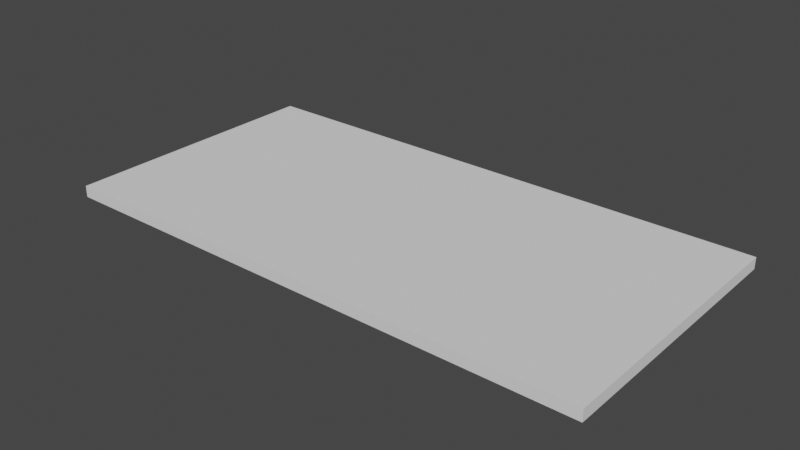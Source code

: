 # Source: GeoNodeCabinetPart.blend  (saved by Blender 4.2.66; exported with 4.5.12 LTS)
import bpy
from mathutils import Matrix  # noqa: F401  (used for matrix-valued properties, if any)

bpy.ops.wm.read_factory_settings(use_empty=True)
scene = bpy.context.scene
scene.name = 'Scene'

# ---- collections
col_collection = bpy.data.collections.new('Collection'); scene.collection.children.link(col_collection)

# ---- node groups
ng_geonodecabinetpart = bpy.data.node_groups.new('GeoNodeCabinetPart', 'GeometryNodeTree')
_s = ng_geonodecabinetpart.interface.new_socket(name='Geometry', in_out='OUTPUT', socket_type='NodeSocketGeometry')
_s = ng_geonodecabinetpart.interface.new_socket(name='Geometry', in_out='INPUT', socket_type='NodeSocketGeometry')
_s = ng_geonodecabinetpart.interface.new_socket(name='Length', in_out='INPUT', socket_type='NodeSocketFloat')
_s.subtype = 'DISTANCE'
_s = ng_geonodecabinetpart.interface.new_socket(name='Width', in_out='INPUT', socket_type='NodeSocketFloat')
_s.subtype = 'DISTANCE'
_s = ng_geonodecabinetpart.interface.new_socket(name='Thickness', in_out='INPUT', socket_type='NodeSocketFloat')
_s.subtype = 'DISTANCE'
_s = ng_geonodecabinetpart.interface.new_socket(name='Mirror X', in_out='INPUT', socket_type='NodeSocketBool')
_s = ng_geonodecabinetpart.interface.new_socket(name='Mirror Y', in_out='INPUT', socket_type='NodeSocketBool')
_s = ng_geonodecabinetpart.interface.new_socket(name='Mirror Z', in_out='INPUT', socket_type='NodeSocketBool')
_s = ng_geonodecabinetpart.interface.new_socket(name='Top Surface', in_out='INPUT', socket_type='NodeSocketMaterial')
_s = ng_geonodecabinetpart.interface.new_socket(name='Bottom Surface', in_out='INPUT', socket_type='NodeSocketMaterial')
_s = ng_geonodecabinetpart.interface.new_socket(name='Edge W1', in_out='INPUT', socket_type='NodeSocketMaterial')
_s = ng_geonodecabinetpart.interface.new_socket(name='Edge W2', in_out='INPUT', socket_type='NodeSocketMaterial')
_s = ng_geonodecabinetpart.interface.new_socket(name='Edge L1', in_out='INPUT', socket_type='NodeSocketMaterial')
_s = ng_geonodecabinetpart.interface.new_socket(name='Edge L2', in_out='INPUT', socket_type='NodeSocketMaterial')
ng_geonodecabinetpart.is_modifier = True
_N = ng_geonodecabinetpart.nodes; _L = ng_geonodecabinetpart.links
n0 = _N.new('GeometryNodeSwitch'); n0.name = 'Switch'; n0.location = (2352, 23)
n1 = _N.new('NodeGroupOutput'); n1.name = 'Group Output'; n1.location = (2616, 23)
n2 = _N.new('GeometryNodeTransform'); n2.name = 'Transform Geometry.001'; n2.location = (1784, -11)
n3 = _N.new('GeometryNodeSetMaterial'); n3.name = 'Set Material'; n3.location = (609, 485)
n4 = _N.new('GeometryNodeSetMaterial'); n4.name = 'Set Material.001'; n4.location = (783, 401)
n5 = _N.new('GeometryNodeSetMaterial'); n5.name = 'Set Material.002'; n5.location = (960, 318)
n6 = _N.new('GeometryNodeSetMaterial'); n6.name = 'Set Material.003'; n6.location = (1155, 223)
n7 = _N.new('GeometryNodeSetMaterial'); n7.name = 'Set Material.004'; n7.location = (1344, 142)
n8 = _N.new('GeometryNodeSetMaterial'); n8.name = 'Set Material.005'; n8.location = (1531, 56)
n9 = _N.new('NodeGroupInput'); n9.name = 'Group Input.001'; n9.location = (-446, 453)
n10 = _N.new('GeometryNodeInputNormal'); n10.name = 'Normal'; n10.location = (-528, 600)
n10.legacy_corner_normals = True
n11 = _N.new('ShaderNodeSeparateXYZ'); n11.name = 'Separate XYZ'; n11.location = (-304, 641)
n12 = _N.new('FunctionNodeCompare'); n12.name = 'Compare.001'; n12.location = (39, 525)
n12.label = 'TOP FACE'
n12.hide = True
n12.operation = 'EQUAL'
n12.inputs[1].default_value = 1.0
n12.inputs[6].default_value = (0.0, 0.0, 0.0, 0.0)
n12.inputs[7].default_value = (0.0, 0.0, 0.0, 0.0)
n13 = _N.new('FunctionNodeCompare'); n13.name = 'Compare.002'; n13.location = (39, 477)
n13.label = 'BOTTOM FACE'
n13.hide = True
n13.operation = 'EQUAL'
n13.inputs[1].default_value = -1.0
n13.inputs[6].default_value = (0.0, 0.0, 0.0, 0.0)
n13.inputs[7].default_value = (0.0, 0.0, 0.0, 0.0)
n14 = _N.new('FunctionNodeCompare'); n14.name = 'Compare.003'; n14.location = (39, 709)
n14.label = 'W1'
n14.hide = True
n14.operation = 'EQUAL'
n14.inputs[1].default_value = -1.0
n14.inputs[6].default_value = (0.0, 0.0, 0.0, 0.0)
n14.inputs[7].default_value = (0.0, 0.0, 0.0, 0.0)
n15 = _N.new('FunctionNodeCompare'); n15.name = 'Compare.004'; n15.location = (39, 661)
n15.label = 'W2'
n15.hide = True
n15.operation = 'EQUAL'
n15.inputs[1].default_value = 1.0
n15.inputs[6].default_value = (0.0, 0.0, 0.0, 0.0)
n15.inputs[7].default_value = (0.0, 0.0, 0.0, 0.0)
n16 = _N.new('FunctionNodeCompare'); n16.name = 'Compare.005'; n16.location = (39, 613)
n16.label = 'L1'
n16.hide = True
n16.operation = 'EQUAL'
n16.inputs[1].default_value = -1.0
n16.inputs[6].default_value = (0.0, 0.0, 0.0, 0.0)
n16.inputs[7].default_value = (0.0, 0.0, 0.0, 0.0)
n17 = _N.new('ShaderNodeMath'); n17.name = 'Math'; n17.location = (-258, -282)
n17.hide = True
n17.operation = 'DIVIDE'
n17.inputs[1].default_value = 2.0
n18 = _N.new('ShaderNodeMath'); n18.name = 'Math.001'; n18.location = (-260, -328)
n18.hide = True
n18.operation = 'DIVIDE'
n18.inputs[1].default_value = 2.0
n19 = _N.new('ShaderNodeMath'); n19.name = 'Math.002'; n19.location = (-261, -377)
n19.hide = True
n19.operation = 'DIVIDE'
n19.inputs[1].default_value = 2.0
n20 = _N.new('ShaderNodeCombineXYZ'); n20.name = 'Combine XYZ'; n20.location = (-319, -72)
n21 = _N.new('ShaderNodeCombineXYZ'); n21.name = 'Combine XYZ.001'; n21.location = (7, -282)
n22 = _N.new('ShaderNodeMapRange'); n22.name = 'Map Range'; n22.location = (-266, -460)
n22.hide = True
n22.inputs[3].default_value = 1.0
n22.inputs[4].default_value = -1.0
n23 = _N.new('ShaderNodeMapRange'); n23.name = 'Map Range.001'; n23.location = (-266, -512)
n23.hide = True
n23.inputs[3].default_value = 1.0
n23.inputs[4].default_value = -1.0
n24 = _N.new('ShaderNodeMapRange'); n24.name = 'Map Range.002'; n24.location = (-265, -569)
n24.hide = True
n24.inputs[3].default_value = 1.0
n24.inputs[4].default_value = -1.0
n25 = _N.new('ShaderNodeCombineXYZ'); n25.name = 'Combine XYZ.002'; n25.location = (7, -452)
n26 = _N.new('ShaderNodeMath'); n26.name = 'Math.003'; n26.location = (-411, -658)
n27 = _N.new('ShaderNodeMath'); n27.name = 'Math.004'; n27.location = (-102, -663)
n28 = _N.new('FunctionNodeCompare'); n28.name = 'Compare'; n28.location = (259, -606)
n28.operation = 'EQUAL'
n28.data_type = 'INT'
n28.inputs[1].default_value = 2.0
n28.inputs[3].default_value = 1
n28.inputs[6].default_value = (0.0, 0.0, 0.0, 0.0)
n28.inputs[7].default_value = (0.0, 0.0, 0.0, 0.0)
n29 = _N.new('NodeGroupInput'); n29.name = 'Group Input'; n29.location = (-654, -70)
n30 = _N.new('GeometryNodeStoreNamedAttribute'); n30.name = 'Store Named Attribute'; n30.location = (105, 25)
n30.data_type = 'FLOAT_VECTOR'
n30.domain = 'CORNER'
n30.inputs[2].default_value = 'uv_map'
n31 = _N.new('GeometryNodeMeshCube'); n31.name = 'Cube'; n31.location = (-105, -80)
n32 = _N.new('GeometryNodeTransform'); n32.name = 'Transform Geometry'; n32.location = (335, -45)
n33 = _N.new('FunctionNodeCompare'); n33.name = 'Compare.006'; n33.location = (39, 566)
n33.label = 'L2'
n33.hide = True
n33.operation = 'EQUAL'
n33.inputs[1].default_value = 1.0
n33.inputs[6].default_value = (0.0, 0.0, 0.0, 0.0)
n33.inputs[7].default_value = (0.0, 0.0, 0.0, 0.0)
n34 = _N.new('GeometryNodeFlipFaces'); n34.name = 'Flip Faces'; n34.location = (2063, 77)
_L.new(n29.outputs[1], n20.inputs[0])
_L.new(n29.outputs[2], n20.inputs[1])
_L.new(n29.outputs[3], n20.inputs[2])
_L.new(n20.outputs[0], n31.inputs[0])
_L.new(n30.outputs[0], n32.inputs[0])
_L.new(n29.outputs[1], n17.inputs[0])
_L.new(n17.outputs[0], n21.inputs[0])
_L.new(n21.outputs[0], n32.inputs[1])
_L.new(n29.outputs[2], n18.inputs[0])
_L.new(n18.outputs[0], n21.inputs[1])
_L.new(n29.outputs[3], n19.inputs[0])
_L.new(n19.outputs[0], n21.inputs[2])
_L.new(n29.outputs[4], n22.inputs[0])
_L.new(n22.outputs[0], n25.inputs[0])
_L.new(n29.outputs[5], n23.inputs[0])
_L.new(n29.outputs[6], n24.inputs[0])
_L.new(n23.outputs[0], n25.inputs[1])
_L.new(n24.outputs[0], n25.inputs[2])
_L.new(n25.outputs[0], n2.inputs[3])
_L.new(n26.outputs[0], n27.inputs[0])
_L.new(n29.outputs[4], n26.inputs[0])
_L.new(n29.outputs[5], n26.inputs[1])
_L.new(n29.outputs[6], n27.inputs[1])
_L.new(n2.outputs[0], n34.inputs[0])
_L.new(n27.outputs[0], n28.inputs[0])
_L.new(n27.outputs[0], n28.inputs[2])
_L.new(n28.outputs[0], n0.inputs[0])
_L.new(n0.outputs[0], n1.inputs[0])
_L.new(n2.outputs[0], n0.inputs[1])
_L.new(n34.outputs[0], n0.inputs[2])
_L.new(n10.outputs[0], n11.inputs[0])
_L.new(n9.outputs[7], n3.inputs[2])
_L.new(n31.outputs[0], n30.inputs[0])
_L.new(n31.outputs[1], n30.inputs[3])
_L.new(n32.outputs[0], n3.inputs[0])
_L.new(n12.outputs[0], n3.inputs[1])
_L.new(n11.outputs[2], n12.inputs[0])
_L.new(n11.outputs[2], n13.inputs[0])
_L.new(n3.outputs[0], n4.inputs[0])
_L.new(n13.outputs[0], n4.inputs[1])
_L.new(n9.outputs[8], n4.inputs[2])
_L.new(n9.outputs[9], n5.inputs[2])
_L.new(n4.outputs[0], n5.inputs[0])
_L.new(n8.outputs[0], n2.inputs[0])
_L.new(n14.outputs[0], n5.inputs[1])
_L.new(n11.outputs[0], n14.inputs[0])
_L.new(n11.outputs[0], n15.inputs[0])
_L.new(n5.outputs[0], n6.inputs[0])
_L.new(n9.outputs[10], n6.inputs[2])
_L.new(n15.outputs[0], n6.inputs[1])
_L.new(n6.outputs[0], n7.inputs[0])
_L.new(n9.outputs[11], n7.inputs[2])
_L.new(n11.outputs[1], n16.inputs[0])
_L.new(n11.outputs[1], n33.inputs[0])
_L.new(n16.outputs[0], n7.inputs[1])
_L.new(n7.outputs[0], n8.inputs[0])
_L.new(n9.outputs[12], n8.inputs[2])
_L.new(n33.outputs[0], n8.inputs[1])
n1.is_active_output = True

# ---- world
world_world = bpy.data.worlds.new('World'); scene.world = world_world
world_world.use_nodes = True; world_world.node_tree.nodes.clear()
_N = world_world.node_tree.nodes; _L = world_world.node_tree.links
n0 = _N.new('ShaderNodeOutputWorld'); n0.name = 'World Output'; n0.location = (300, 300)
n1 = _N.new('ShaderNodeBackground'); n1.name = 'Background'; n1.location = (10, 300)
n1.inputs[0].default_value = (0.05088, 0.05088, 0.05088, 1.0)
_L.new(n1.outputs[0], n0.inputs[0])
n0.is_active_output = True
world_world.color = (0.05088, 0.05088, 0.05088)
world_world.use_sun_shadow = False
world_world.sun_shadow_jitter_overblur = 0.0

# ---- meshes
me_cube_001 = bpy.data.meshes.new('Cube.001')
me_cube_001.from_pydata([], [], [])
_uv = me_cube_001.uv_layers.new(name='UVMap')
_uv.uv.foreach_set('vector', [])
me_cube_001.update()

# ---- objects
ob_geonodecabinetpart = bpy.data.objects.new('GeoNodeCabinetPart', me_cube_001)

# ---- transforms, parenting, visibility, modifiers, constraints
ob_geonodecabinetpart.location = (0.0, 0.0, 0.0)
_m = ob_geonodecabinetpart.modifiers.new('GeometryNodes', 'NODES')
_m.node_group = ng_geonodecabinetpart
_gi = [s.identifier for s in ng_geonodecabinetpart.interface.items_tree if s.item_type == 'SOCKET' and s.in_out == 'INPUT']
_m[_gi[1]] = 0.9144  # Length
_m[_gi[2]] = 0.4572  # Width
_m[_gi[3]] = 0.01905  # Thickness
_m[_gi[7]] = None  # Top Surface
_m[_gi[8]] = None  # Bottom Surface
_m[_gi[9]] = None  # Edge W1
_m[_gi[10]] = None  # Edge W2
_m[_gi[11]] = None  # Edge L1
_m[_gi[12]] = None  # Edge L2

# ---- collection membership
col_collection.objects.link(ob_geonodecabinetpart)

# ---- scene / render settings (as saved in the file)
scene.frame_start = 1; scene.frame_end = 250; scene.frame_set(1)
scene.render.engine = 'BLENDER_EEVEE_NEXT'
scene.cycles.sampling_pattern = 'TABULATED_SOBOL'
scene.view_settings.view_transform = 'Filmic'
bpy.context.view_layer.update()

# ---- added for rendering (the .blend has no active camera and no usable light): camera, sun
cam_auto = bpy.data.cameras.new('AutoCamera')
cam_auto.lens = 50.0
cam_auto.sensor_width = 36.0
cam_auto.clip_end = 1000.0
ob_auto_camera = bpy.data.objects.new('AutoCamera', cam_auto)
scene.collection.objects.link(ob_auto_camera)
ob_auto_camera.location = (1.40325, -0.906659, 0.766364)
ob_auto_camera.rotation_euler = (1.09748, -7.21219e-08, 0.694738)
scene.camera = ob_auto_camera
light_auto_sun = bpy.data.lights.new('AutoSun', 'SUN')
light_auto_sun.energy = 3.0
light_auto_sun.angle = 0.0523599
ob_auto_sun = bpy.data.objects.new('AutoSun', light_auto_sun)
scene.collection.objects.link(ob_auto_sun)
ob_auto_sun.rotation_euler = (0.872665, 0.174533, 0.523599)
bpy.context.view_layer.update()
